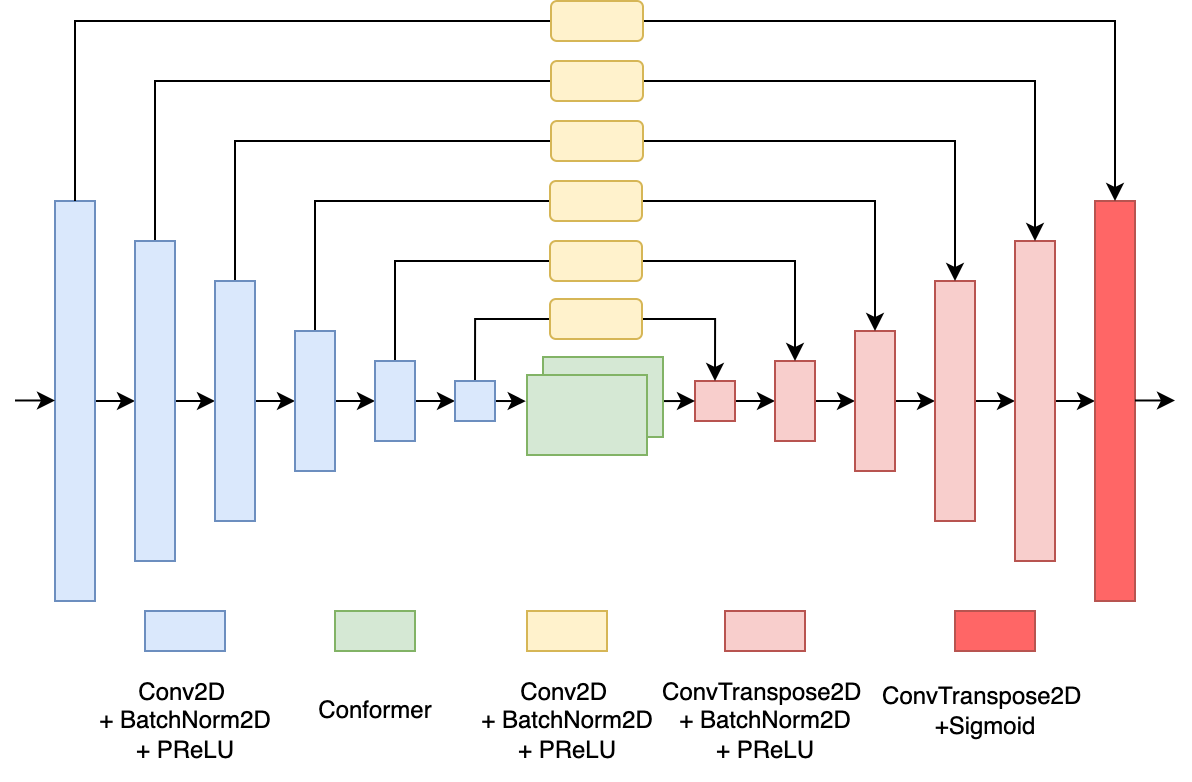

The diagram above was exported from draw.io. Its source (the exported page's mxGraphModel, read from the mxfile embedded in the PNG):
<mxGraphModel dx="901" dy="561" grid="1" gridSize="10" guides="1" tooltips="1" connect="1" arrows="1" fold="1" page="1" pageScale="1" pageWidth="827" pageHeight="1169" math="0" shadow="0">
  <root>
    <mxCell id="0" />
    <mxCell id="1" parent="0" />
    <mxCell id="3DnTiP9wnYYJyHF-P54U-49" style="edgeStyle=orthogonalEdgeStyle;rounded=0;orthogonalLoop=1;jettySize=auto;html=1;exitX=1;exitY=0.5;exitDx=0;exitDy=0;entryX=0;entryY=0.5;entryDx=0;entryDy=0;endArrow=classic;endFill=1;" edge="1" parent="1" source="3DnTiP9wnYYJyHF-P54U-1" target="3DnTiP9wnYYJyHF-P54U-2">
      <mxGeometry relative="1" as="geometry" />
    </mxCell>
    <mxCell id="3DnTiP9wnYYJyHF-P54U-1" value="" style="rounded=0;whiteSpace=wrap;html=1;fillColor=#dae8fc;strokeColor=#6c8ebf;" vertex="1" parent="1">
      <mxGeometry x="120" y="190" width="20" height="200" as="geometry" />
    </mxCell>
    <mxCell id="3DnTiP9wnYYJyHF-P54U-36" style="edgeStyle=orthogonalEdgeStyle;rounded=0;orthogonalLoop=1;jettySize=auto;html=1;exitX=0.5;exitY=0;exitDx=0;exitDy=0;entryX=0;entryY=0.5;entryDx=0;entryDy=0;endArrow=none;endFill=0;" edge="1" parent="1" source="3DnTiP9wnYYJyHF-P54U-2" target="3DnTiP9wnYYJyHF-P54U-31">
      <mxGeometry relative="1" as="geometry" />
    </mxCell>
    <mxCell id="3DnTiP9wnYYJyHF-P54U-50" style="edgeStyle=orthogonalEdgeStyle;rounded=0;orthogonalLoop=1;jettySize=auto;html=1;exitX=1;exitY=0.5;exitDx=0;exitDy=0;entryX=0;entryY=0.5;entryDx=0;entryDy=0;endArrow=classic;endFill=1;" edge="1" parent="1" source="3DnTiP9wnYYJyHF-P54U-2" target="3DnTiP9wnYYJyHF-P54U-3">
      <mxGeometry relative="1" as="geometry" />
    </mxCell>
    <mxCell id="3DnTiP9wnYYJyHF-P54U-2" value="" style="rounded=0;whiteSpace=wrap;html=1;fillColor=#dae8fc;strokeColor=#6c8ebf;" vertex="1" parent="1">
      <mxGeometry x="160" y="210" width="20" height="160" as="geometry" />
    </mxCell>
    <mxCell id="3DnTiP9wnYYJyHF-P54U-39" style="edgeStyle=orthogonalEdgeStyle;rounded=0;orthogonalLoop=1;jettySize=auto;html=1;exitX=0.5;exitY=0;exitDx=0;exitDy=0;entryX=0;entryY=0.5;entryDx=0;entryDy=0;endArrow=none;endFill=0;" edge="1" parent="1" source="3DnTiP9wnYYJyHF-P54U-3" target="3DnTiP9wnYYJyHF-P54U-30">
      <mxGeometry relative="1" as="geometry" />
    </mxCell>
    <mxCell id="3DnTiP9wnYYJyHF-P54U-51" style="edgeStyle=orthogonalEdgeStyle;rounded=0;orthogonalLoop=1;jettySize=auto;html=1;exitX=1;exitY=0.5;exitDx=0;exitDy=0;entryX=0;entryY=0.5;entryDx=0;entryDy=0;endArrow=classic;endFill=1;" edge="1" parent="1" source="3DnTiP9wnYYJyHF-P54U-3" target="3DnTiP9wnYYJyHF-P54U-4">
      <mxGeometry relative="1" as="geometry" />
    </mxCell>
    <mxCell id="3DnTiP9wnYYJyHF-P54U-3" value="" style="rounded=0;whiteSpace=wrap;html=1;fillColor=#dae8fc;strokeColor=#6c8ebf;" vertex="1" parent="1">
      <mxGeometry x="200" y="230" width="20" height="120" as="geometry" />
    </mxCell>
    <mxCell id="3DnTiP9wnYYJyHF-P54U-40" style="edgeStyle=orthogonalEdgeStyle;rounded=0;orthogonalLoop=1;jettySize=auto;html=1;exitX=0.5;exitY=0;exitDx=0;exitDy=0;entryX=0;entryY=0.5;entryDx=0;entryDy=0;endArrow=none;endFill=0;" edge="1" parent="1" source="3DnTiP9wnYYJyHF-P54U-4" target="3DnTiP9wnYYJyHF-P54U-29">
      <mxGeometry relative="1" as="geometry" />
    </mxCell>
    <mxCell id="3DnTiP9wnYYJyHF-P54U-52" style="edgeStyle=orthogonalEdgeStyle;rounded=0;orthogonalLoop=1;jettySize=auto;html=1;exitX=1;exitY=0.5;exitDx=0;exitDy=0;entryX=0;entryY=0.5;entryDx=0;entryDy=0;endArrow=classic;endFill=1;" edge="1" parent="1" source="3DnTiP9wnYYJyHF-P54U-4" target="3DnTiP9wnYYJyHF-P54U-5">
      <mxGeometry relative="1" as="geometry" />
    </mxCell>
    <mxCell id="3DnTiP9wnYYJyHF-P54U-4" value="" style="rounded=0;whiteSpace=wrap;html=1;fillColor=#dae8fc;strokeColor=#6c8ebf;" vertex="1" parent="1">
      <mxGeometry x="240" y="255" width="20" height="70" as="geometry" />
    </mxCell>
    <mxCell id="3DnTiP9wnYYJyHF-P54U-41" style="edgeStyle=orthogonalEdgeStyle;rounded=0;orthogonalLoop=1;jettySize=auto;html=1;exitX=0.5;exitY=0;exitDx=0;exitDy=0;entryX=0;entryY=0.5;entryDx=0;entryDy=0;endArrow=none;endFill=0;" edge="1" parent="1" source="3DnTiP9wnYYJyHF-P54U-5" target="3DnTiP9wnYYJyHF-P54U-28">
      <mxGeometry relative="1" as="geometry" />
    </mxCell>
    <mxCell id="3DnTiP9wnYYJyHF-P54U-53" style="edgeStyle=orthogonalEdgeStyle;rounded=0;orthogonalLoop=1;jettySize=auto;html=1;exitX=1;exitY=0.5;exitDx=0;exitDy=0;entryX=0;entryY=0.5;entryDx=0;entryDy=0;endArrow=classic;endFill=1;" edge="1" parent="1" source="3DnTiP9wnYYJyHF-P54U-5" target="3DnTiP9wnYYJyHF-P54U-6">
      <mxGeometry relative="1" as="geometry" />
    </mxCell>
    <mxCell id="3DnTiP9wnYYJyHF-P54U-5" value="" style="rounded=0;whiteSpace=wrap;html=1;fillColor=#dae8fc;strokeColor=#6c8ebf;" vertex="1" parent="1">
      <mxGeometry x="280" y="270" width="20" height="40" as="geometry" />
    </mxCell>
    <mxCell id="3DnTiP9wnYYJyHF-P54U-42" style="edgeStyle=orthogonalEdgeStyle;rounded=0;orthogonalLoop=1;jettySize=auto;html=1;exitX=0.5;exitY=0;exitDx=0;exitDy=0;entryX=0;entryY=0.5;entryDx=0;entryDy=0;endArrow=none;endFill=0;" edge="1" parent="1" source="3DnTiP9wnYYJyHF-P54U-6" target="3DnTiP9wnYYJyHF-P54U-27">
      <mxGeometry relative="1" as="geometry" />
    </mxCell>
    <mxCell id="3DnTiP9wnYYJyHF-P54U-65" style="edgeStyle=orthogonalEdgeStyle;rounded=0;orthogonalLoop=1;jettySize=auto;html=1;exitX=1;exitY=0.5;exitDx=0;exitDy=0;entryX=-0.01;entryY=0.315;entryDx=0;entryDy=0;entryPerimeter=0;endArrow=classic;endFill=1;" edge="1" parent="1" source="3DnTiP9wnYYJyHF-P54U-6" target="3DnTiP9wnYYJyHF-P54U-19">
      <mxGeometry relative="1" as="geometry" />
    </mxCell>
    <mxCell id="3DnTiP9wnYYJyHF-P54U-6" value="" style="rounded=0;whiteSpace=wrap;html=1;fillColor=#dae8fc;strokeColor=#6c8ebf;" vertex="1" parent="1">
      <mxGeometry x="320" y="280" width="20" height="20" as="geometry" />
    </mxCell>
    <mxCell id="3DnTiP9wnYYJyHF-P54U-58" style="edgeStyle=orthogonalEdgeStyle;rounded=0;orthogonalLoop=1;jettySize=auto;html=1;exitX=1;exitY=0.5;exitDx=0;exitDy=0;entryX=0;entryY=0.5;entryDx=0;entryDy=0;endArrow=classic;endFill=1;" edge="1" parent="1" source="3DnTiP9wnYYJyHF-P54U-7" target="3DnTiP9wnYYJyHF-P54U-14">
      <mxGeometry relative="1" as="geometry" />
    </mxCell>
    <mxCell id="3DnTiP9wnYYJyHF-P54U-7" value="" style="rounded=0;whiteSpace=wrap;html=1;fillColor=#f8cecc;strokeColor=#b85450;" vertex="1" parent="1">
      <mxGeometry x="440" y="280" width="20" height="20" as="geometry" />
    </mxCell>
    <mxCell id="3DnTiP9wnYYJyHF-P54U-57" style="edgeStyle=orthogonalEdgeStyle;rounded=0;orthogonalLoop=1;jettySize=auto;html=1;exitX=0.993;exitY=0.551;exitDx=0;exitDy=0;entryX=0;entryY=0.5;entryDx=0;entryDy=0;endArrow=classic;endFill=1;exitPerimeter=0;" edge="1" parent="1" source="3DnTiP9wnYYJyHF-P54U-13" target="3DnTiP9wnYYJyHF-P54U-7">
      <mxGeometry relative="1" as="geometry" />
    </mxCell>
    <mxCell id="3DnTiP9wnYYJyHF-P54U-13" value="" style="rounded=0;whiteSpace=wrap;html=1;fillColor=#d5e8d4;strokeColor=#82b366;" vertex="1" parent="1">
      <mxGeometry x="364" y="268" width="60" height="40" as="geometry" />
    </mxCell>
    <mxCell id="3DnTiP9wnYYJyHF-P54U-59" style="edgeStyle=orthogonalEdgeStyle;rounded=0;orthogonalLoop=1;jettySize=auto;html=1;exitX=1;exitY=0.5;exitDx=0;exitDy=0;entryX=0;entryY=0.5;entryDx=0;entryDy=0;endArrow=classic;endFill=1;" edge="1" parent="1" source="3DnTiP9wnYYJyHF-P54U-14" target="3DnTiP9wnYYJyHF-P54U-15">
      <mxGeometry relative="1" as="geometry" />
    </mxCell>
    <mxCell id="3DnTiP9wnYYJyHF-P54U-14" value="" style="rounded=0;whiteSpace=wrap;html=1;fillColor=#f8cecc;strokeColor=#b85450;" vertex="1" parent="1">
      <mxGeometry x="480" y="270" width="20" height="40" as="geometry" />
    </mxCell>
    <mxCell id="3DnTiP9wnYYJyHF-P54U-60" style="edgeStyle=orthogonalEdgeStyle;rounded=0;orthogonalLoop=1;jettySize=auto;html=1;exitX=1;exitY=0.5;exitDx=0;exitDy=0;entryX=0;entryY=0.5;entryDx=0;entryDy=0;endArrow=classic;endFill=1;" edge="1" parent="1" source="3DnTiP9wnYYJyHF-P54U-15" target="3DnTiP9wnYYJyHF-P54U-16">
      <mxGeometry relative="1" as="geometry" />
    </mxCell>
    <mxCell id="3DnTiP9wnYYJyHF-P54U-15" value="" style="rounded=0;whiteSpace=wrap;html=1;fillColor=#f8cecc;strokeColor=#b85450;" vertex="1" parent="1">
      <mxGeometry x="520" y="255" width="20" height="70" as="geometry" />
    </mxCell>
    <mxCell id="3DnTiP9wnYYJyHF-P54U-61" style="edgeStyle=orthogonalEdgeStyle;rounded=0;orthogonalLoop=1;jettySize=auto;html=1;exitX=1;exitY=0.5;exitDx=0;exitDy=0;entryX=0;entryY=0.5;entryDx=0;entryDy=0;endArrow=classic;endFill=1;" edge="1" parent="1" source="3DnTiP9wnYYJyHF-P54U-16" target="3DnTiP9wnYYJyHF-P54U-17">
      <mxGeometry relative="1" as="geometry" />
    </mxCell>
    <mxCell id="3DnTiP9wnYYJyHF-P54U-16" value="" style="rounded=0;whiteSpace=wrap;html=1;fillColor=#f8cecc;strokeColor=#b85450;" vertex="1" parent="1">
      <mxGeometry x="560" y="230" width="20" height="120" as="geometry" />
    </mxCell>
    <mxCell id="3DnTiP9wnYYJyHF-P54U-62" style="edgeStyle=orthogonalEdgeStyle;rounded=0;orthogonalLoop=1;jettySize=auto;html=1;exitX=1;exitY=0.5;exitDx=0;exitDy=0;entryX=0;entryY=0.5;entryDx=0;entryDy=0;endArrow=classic;endFill=1;" edge="1" parent="1" source="3DnTiP9wnYYJyHF-P54U-17" target="3DnTiP9wnYYJyHF-P54U-18">
      <mxGeometry relative="1" as="geometry" />
    </mxCell>
    <mxCell id="3DnTiP9wnYYJyHF-P54U-17" value="" style="rounded=0;whiteSpace=wrap;html=1;fillColor=#f8cecc;strokeColor=#b85450;" vertex="1" parent="1">
      <mxGeometry x="600" y="210" width="20" height="160" as="geometry" />
    </mxCell>
    <mxCell id="3DnTiP9wnYYJyHF-P54U-18" value="" style="rounded=0;whiteSpace=wrap;html=1;fillColor=#FF6666;strokeColor=#b85450;" vertex="1" parent="1">
      <mxGeometry x="640" y="190" width="20" height="200" as="geometry" />
    </mxCell>
    <mxCell id="3DnTiP9wnYYJyHF-P54U-19" value="" style="rounded=0;whiteSpace=wrap;html=1;fillColor=#d5e8d4;strokeColor=#82b366;" vertex="1" parent="1">
      <mxGeometry x="356" y="277" width="60" height="40" as="geometry" />
    </mxCell>
    <mxCell id="3DnTiP9wnYYJyHF-P54U-20" value="" style="endArrow=none;html=1;rounded=0;entryX=0;entryY=0.5;entryDx=0;entryDy=0;endFill=0;" edge="1" parent="1" target="3DnTiP9wnYYJyHF-P54U-32">
      <mxGeometry width="50" height="50" relative="1" as="geometry">
        <mxPoint x="130" y="190" as="sourcePoint" />
        <mxPoint x="300" y="90" as="targetPoint" />
        <Array as="points">
          <mxPoint x="130" y="100" />
        </Array>
      </mxGeometry>
    </mxCell>
    <mxCell id="3DnTiP9wnYYJyHF-P54U-47" style="edgeStyle=orthogonalEdgeStyle;rounded=0;orthogonalLoop=1;jettySize=auto;html=1;exitX=1;exitY=0.5;exitDx=0;exitDy=0;entryX=0.5;entryY=0;entryDx=0;entryDy=0;" edge="1" parent="1" source="3DnTiP9wnYYJyHF-P54U-27" target="3DnTiP9wnYYJyHF-P54U-7">
      <mxGeometry relative="1" as="geometry" />
    </mxCell>
    <mxCell id="3DnTiP9wnYYJyHF-P54U-27" value="" style="rounded=1;whiteSpace=wrap;html=1;fillColor=#fff2cc;strokeColor=#d6b656;" vertex="1" parent="1">
      <mxGeometry x="367.5" y="239" width="46" height="20" as="geometry" />
    </mxCell>
    <mxCell id="3DnTiP9wnYYJyHF-P54U-46" style="edgeStyle=orthogonalEdgeStyle;rounded=0;orthogonalLoop=1;jettySize=auto;html=1;exitX=1;exitY=0.5;exitDx=0;exitDy=0;entryX=0.5;entryY=0;entryDx=0;entryDy=0;" edge="1" parent="1" source="3DnTiP9wnYYJyHF-P54U-28" target="3DnTiP9wnYYJyHF-P54U-14">
      <mxGeometry relative="1" as="geometry" />
    </mxCell>
    <mxCell id="3DnTiP9wnYYJyHF-P54U-28" value="" style="rounded=1;whiteSpace=wrap;html=1;fillColor=#fff2cc;strokeColor=#d6b656;" vertex="1" parent="1">
      <mxGeometry x="367.5" y="210" width="46" height="20" as="geometry" />
    </mxCell>
    <mxCell id="3DnTiP9wnYYJyHF-P54U-45" style="edgeStyle=orthogonalEdgeStyle;rounded=0;orthogonalLoop=1;jettySize=auto;html=1;exitX=1;exitY=0.5;exitDx=0;exitDy=0;entryX=0.5;entryY=0;entryDx=0;entryDy=0;" edge="1" parent="1" source="3DnTiP9wnYYJyHF-P54U-29" target="3DnTiP9wnYYJyHF-P54U-15">
      <mxGeometry relative="1" as="geometry" />
    </mxCell>
    <mxCell id="3DnTiP9wnYYJyHF-P54U-29" value="" style="rounded=1;whiteSpace=wrap;html=1;fillColor=#fff2cc;strokeColor=#d6b656;" vertex="1" parent="1">
      <mxGeometry x="367.5" y="180" width="46" height="20" as="geometry" />
    </mxCell>
    <mxCell id="3DnTiP9wnYYJyHF-P54U-44" style="edgeStyle=orthogonalEdgeStyle;rounded=0;orthogonalLoop=1;jettySize=auto;html=1;exitX=1;exitY=0.5;exitDx=0;exitDy=0;entryX=0.5;entryY=0;entryDx=0;entryDy=0;" edge="1" parent="1" source="3DnTiP9wnYYJyHF-P54U-30" target="3DnTiP9wnYYJyHF-P54U-16">
      <mxGeometry relative="1" as="geometry" />
    </mxCell>
    <mxCell id="3DnTiP9wnYYJyHF-P54U-30" value="" style="rounded=1;whiteSpace=wrap;html=1;fillColor=#fff2cc;strokeColor=#d6b656;" vertex="1" parent="1">
      <mxGeometry x="368" y="150" width="46" height="20" as="geometry" />
    </mxCell>
    <mxCell id="3DnTiP9wnYYJyHF-P54U-43" style="edgeStyle=orthogonalEdgeStyle;rounded=0;orthogonalLoop=1;jettySize=auto;html=1;exitX=1;exitY=0.5;exitDx=0;exitDy=0;entryX=0.5;entryY=0;entryDx=0;entryDy=0;" edge="1" parent="1" source="3DnTiP9wnYYJyHF-P54U-31" target="3DnTiP9wnYYJyHF-P54U-17">
      <mxGeometry relative="1" as="geometry" />
    </mxCell>
    <mxCell id="3DnTiP9wnYYJyHF-P54U-31" value="" style="rounded=1;whiteSpace=wrap;html=1;fillColor=#fff2cc;strokeColor=#d6b656;" vertex="1" parent="1">
      <mxGeometry x="368" y="120" width="46" height="20" as="geometry" />
    </mxCell>
    <mxCell id="3DnTiP9wnYYJyHF-P54U-35" style="edgeStyle=orthogonalEdgeStyle;rounded=0;orthogonalLoop=1;jettySize=auto;html=1;exitX=1;exitY=0.5;exitDx=0;exitDy=0;entryX=0.5;entryY=0;entryDx=0;entryDy=0;" edge="1" parent="1" source="3DnTiP9wnYYJyHF-P54U-32" target="3DnTiP9wnYYJyHF-P54U-18">
      <mxGeometry relative="1" as="geometry" />
    </mxCell>
    <mxCell id="3DnTiP9wnYYJyHF-P54U-32" value="" style="rounded=1;whiteSpace=wrap;html=1;fillColor=#fff2cc;strokeColor=#d6b656;" vertex="1" parent="1">
      <mxGeometry x="368" y="90" width="46" height="20" as="geometry" />
    </mxCell>
    <mxCell id="3DnTiP9wnYYJyHF-P54U-68" style="edgeStyle=orthogonalEdgeStyle;rounded=0;orthogonalLoop=1;jettySize=auto;html=1;exitX=1;exitY=0.5;exitDx=0;exitDy=0;entryX=0;entryY=0.5;entryDx=0;entryDy=0;endArrow=classic;endFill=1;" edge="1" parent="1">
      <mxGeometry relative="1" as="geometry">
        <mxPoint x="660" y="289.7400000000001" as="sourcePoint" />
        <mxPoint x="680" y="289.7400000000001" as="targetPoint" />
      </mxGeometry>
    </mxCell>
    <mxCell id="3DnTiP9wnYYJyHF-P54U-69" style="edgeStyle=orthogonalEdgeStyle;rounded=0;orthogonalLoop=1;jettySize=auto;html=1;exitX=1;exitY=0.5;exitDx=0;exitDy=0;entryX=0;entryY=0.5;entryDx=0;entryDy=0;endArrow=classic;endFill=1;" edge="1" parent="1">
      <mxGeometry relative="1" as="geometry">
        <mxPoint x="100" y="289.7400000000001" as="sourcePoint" />
        <mxPoint x="120" y="289.7400000000001" as="targetPoint" />
      </mxGeometry>
    </mxCell>
    <mxCell id="3DnTiP9wnYYJyHF-P54U-70" value="" style="rounded=0;whiteSpace=wrap;html=1;fillColor=#dae8fc;strokeColor=#6c8ebf;" vertex="1" parent="1">
      <mxGeometry x="165" y="395" width="40" height="20" as="geometry" />
    </mxCell>
    <mxCell id="3DnTiP9wnYYJyHF-P54U-71" value="" style="rounded=0;whiteSpace=wrap;html=1;fillColor=#d5e8d4;strokeColor=#82b366;" vertex="1" parent="1">
      <mxGeometry x="260" y="395" width="40" height="20" as="geometry" />
    </mxCell>
    <mxCell id="3DnTiP9wnYYJyHF-P54U-72" value="" style="rounded=0;whiteSpace=wrap;html=1;fillColor=#fff2cc;strokeColor=#d6b656;" vertex="1" parent="1">
      <mxGeometry x="356" y="395" width="40" height="20" as="geometry" />
    </mxCell>
    <mxCell id="3DnTiP9wnYYJyHF-P54U-73" value="" style="rounded=0;whiteSpace=wrap;html=1;fillColor=#f8cecc;strokeColor=#b85450;" vertex="1" parent="1">
      <mxGeometry x="455" y="395" width="40" height="20" as="geometry" />
    </mxCell>
    <mxCell id="3DnTiP9wnYYJyHF-P54U-74" value="Conv2D&amp;nbsp;&lt;br&gt;+ BatchNorm2D&lt;br&gt;+ PReLU" style="text;html=1;resizable=0;autosize=1;align=center;verticalAlign=middle;points=[];fillColor=none;strokeColor=none;rounded=0;" vertex="1" parent="1">
      <mxGeometry x="130" y="420" width="110" height="60" as="geometry" />
    </mxCell>
    <mxCell id="3DnTiP9wnYYJyHF-P54U-75" value="Conformer" style="text;html=1;resizable=0;autosize=1;align=center;verticalAlign=middle;points=[];fillColor=none;strokeColor=none;rounded=0;" vertex="1" parent="1">
      <mxGeometry x="240" y="430" width="80" height="30" as="geometry" />
    </mxCell>
    <mxCell id="3DnTiP9wnYYJyHF-P54U-77" value="Conv2D&amp;nbsp;&lt;br&gt;+ BatchNorm2D&lt;br&gt;+ PReLU" style="text;html=1;resizable=0;autosize=1;align=center;verticalAlign=middle;points=[];fillColor=none;strokeColor=none;rounded=0;" vertex="1" parent="1">
      <mxGeometry x="321" y="420" width="110" height="60" as="geometry" />
    </mxCell>
    <mxCell id="3DnTiP9wnYYJyHF-P54U-78" value="ConvTranspose2D&amp;nbsp;&lt;br&gt;+ BatchNorm2D&lt;br&gt;+ PReLU" style="text;html=1;resizable=0;autosize=1;align=center;verticalAlign=middle;points=[];fillColor=none;strokeColor=none;rounded=0;" vertex="1" parent="1">
      <mxGeometry x="410" y="420" width="130" height="60" as="geometry" />
    </mxCell>
    <mxCell id="3DnTiP9wnYYJyHF-P54U-79" value="" style="rounded=0;whiteSpace=wrap;html=1;fillColor=#FF6666;strokeColor=#b85450;" vertex="1" parent="1">
      <mxGeometry x="570" y="395" width="40" height="20" as="geometry" />
    </mxCell>
    <mxCell id="3DnTiP9wnYYJyHF-P54U-85" value="ConvTranspose2D&amp;nbsp;&lt;br&gt;+Sigmoid" style="text;html=1;resizable=0;autosize=1;align=center;verticalAlign=middle;points=[];fillColor=none;strokeColor=none;rounded=0;" vertex="1" parent="1">
      <mxGeometry x="520" y="425" width="130" height="40" as="geometry" />
    </mxCell>
  </root>
</mxGraphModel>